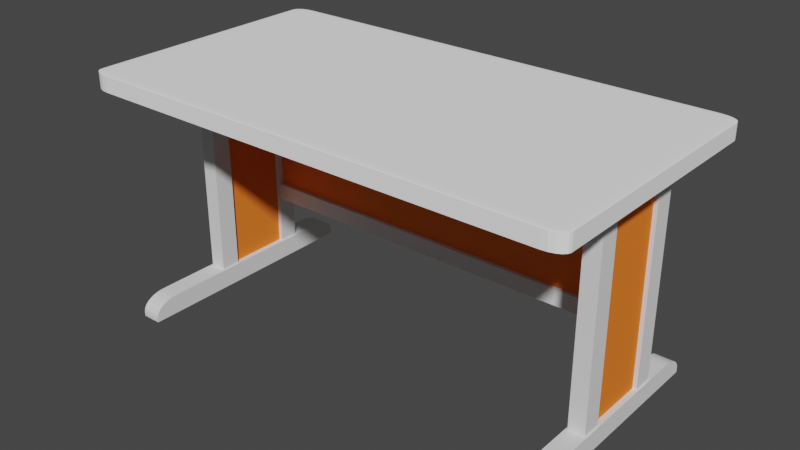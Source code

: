 # Source: Lab_Masas_v2.blend  (saved by Blender 2.93.21; exported with 4.5.12 LTS)
import bpy
from mathutils import Matrix  # noqa: F401  (used for matrix-valued properties, if any)

bpy.ops.wm.read_factory_settings(use_empty=True)
scene = bpy.context.scene
scene.name = 'Scene'

# ---- collections
col_collection = bpy.data.collections.new('Collection'); scene.collection.children.link(col_collection)

# ---- materials (node trees are filled in below, after node groups)
mat_material_004 = bpy.data.materials.new('Material.004')
mat_material_004.use_transparent_shadow = False
mat_material_004.roughness = 0.0
mat_material_004.metallic = 0.5
mat_material_003 = bpy.data.materials.new('Material.003')
mat_material_003.use_transparent_shadow = False
mat_material_003.metallic = 0.5
mat_material_002 = bpy.data.materials.new('Material.002')
mat_material_002.use_transparent_shadow = False
mat_material_002.diffuse_color = (1.0, 0.22, 0.03, 1.0)
mat_material_001 = bpy.data.materials.new('Material.001')
mat_material_001.use_transparent_shadow = False
mat_material_001.diffuse_color = (1.0, 1.0, 1.0, 1.0)
mat_material_005 = bpy.data.materials.new('Material.005')
mat_material_005.use_transparent_shadow = False
mat_material_005.diffuse_color = (1.0, 0.22, 0.03, 1.0)

# ---- material node trees

# ---- world
world_world = bpy.data.worlds.new('World'); scene.world = world_world
world_world.use_nodes = True; world_world.node_tree.nodes.clear()
_N = world_world.node_tree.nodes; _L = world_world.node_tree.links
n0 = _N.new('ShaderNodeOutputWorld'); n0.name = 'World Output'; n0.location = (300, 300)
n1 = _N.new('ShaderNodeBackground'); n1.name = 'Background'; n1.location = (10, 300)
n1.inputs[0].default_value = (0.05088, 0.05088, 0.05088, 1.0)
_L.new(n1.outputs[0], n0.inputs[0])
n0.is_active_output = True
world_world.color = (0.05088, 0.05088, 0.05088)
world_world.use_sun_shadow = False
world_world.sun_shadow_jitter_overblur = 0.0

# ---- meshes
me_cube = bpy.data.meshes.new('Cube')
me_cube.from_pydata([(1.0, 1.0, -1.0), (1.0, -1.0, -1.0), (-1.0, 1.0, -1.0), (-1.0, -1.0, -1.0), (-1.0, 0.8, -1.0), (1.0, 0.8, 1.0), (-1.0, 0.8, 1.0), (1.0, 0.8, -1.0), (-1.0, -0.8, -1.0), (1.0, -0.8, 1.0), (-1.0, -0.8, 1.0), (1.0, -0.8, -1.0), (1.0, 1.0, -0.5799), (1.0, 0.8, 1.0), (1.0, 0.995, -0.2283), (1.0, 0.9802, 0.1056), (1.0, 0.9564, 0.4052), (1.0, 0.9247, 0.6553), (1.0, 0.8868, 0.8435), (1.0, 0.8445, 0.9604), (1.0, -0.8, 1.0), (1.0, -1.0, -0.5799), (1.0, -0.8445, 0.9604), (1.0, -0.8868, 0.8435), (1.0, -0.9247, 0.6553), (1.0, -0.9564, 0.4052), (1.0, -0.9802, 0.1056), (1.0, -0.995, -0.2283), (-1.0, 0.8, 1.0), (-1.0, 1.0, -0.5799), (-1.0, 0.8445, 0.9604), (-1.0, 0.8868, 0.8435), (-1.0, 0.9247, 0.6553), (-1.0, 0.9564, 0.4052), (-1.0, 0.9802, 0.1056), (-1.0, 0.995, -0.2283), (-1.0, -1.0, -0.5799), (-1.0, -0.8, 1.0), (-1.0, -0.995, -0.2283), (-1.0, -0.9802, 0.1056), (-1.0, -0.9564, 0.4052), (-1.0, -0.9247, 0.6553), (-1.0, -0.8868, 0.8435), (-1.0, -0.8445, 0.9604)], [], [(4, 6, 28, 30, 31, 32, 33, 34, 35, 29, 2), (9, 10, 37, 20), (3, 36, 38, 39, 40, 41, 42, 43, 37, 10, 8), (8, 11, 1, 3), (1, 21, 36, 3), (13, 28, 6, 5), (2, 29, 12, 0), (2, 0, 7, 4), (8, 10, 6, 4), (11, 9, 20, 22, 23, 24, 25, 26, 27, 21, 1), (7, 5, 9, 11), (4, 7, 11, 8), (5, 6, 10, 9), (20, 37, 43, 22), (22, 43, 42, 23), (23, 42, 41, 24), (24, 41, 40, 25), (25, 40, 39, 26), (26, 39, 38, 27), (27, 38, 36, 21), (28, 13, 19, 30), (30, 19, 18, 31), (31, 18, 17, 32), (32, 17, 16, 33), (33, 16, 15, 34), (34, 15, 14, 35), (35, 14, 12, 29), (0, 12, 14, 15, 16, 17, 18, 19, 13, 5, 7)])
_uv = me_cube.uv_layers.new(name='UVMap')
_uv.uv.foreach_set('vector', [0.375, 0.2275, 0.625, 0.2275, 0.625, 0.2275, 0.62, 0.2325, 0.6054, 0.2373, 0.5819, 0.2415, 0.5506, 0.2451, 0.5132, 0.2478, 0.4715, 0.2494, 0.4275, 0.25, 0.375, 0.25, 0.625, 0.7458, 0.875, 0.7458, 0.875, 0.7458, 0.625, 0.7458, 0.375, 0.0, 0.4275, 0.0, 0.4715, 0.0001044, 0.5132, 0.0004124, 0.5506, 0.0009085, 0.5819, 0.001568, 0.6054, 0.002357, 0.62, 0.003238, 0.625, 0.004164, 0.625, 0.004164, 0.375, 0.004164, 0.125, 0.7458, 0.375, 0.7458, 0.375, 0.75, 0.125, 0.75, 0.375, 0.75, 0.4275, 0.75, 0.4275, 1.0, 0.375, 1.0, 0.625, 0.5225, 0.875, 0.5225, 0.875, 0.5225, 0.625, 0.5225, 0.375, 0.25, 0.4275, 0.25, 0.4275, 0.5, 0.375, 0.5, 0.125, 0.5, 0.375, 0.5, 0.375, 0.5225, 0.125, 0.5225, 0.375, 0.004164, 0.625, 0.004164, 0.625, 0.2275, 0.375, 0.2275, 0.375, 0.7458, 0.625, 0.7458, 0.625, 0.7458, 0.62, 0.7468, 0.6054, 0.7476, 0.5819, 0.7484, 0.5506, 0.7491, 0.5132, 0.7496, 0.4715, 0.7499, 0.4275, 0.75, 0.375, 0.75, 0.375, 0.5225, 0.625, 0.5225, 0.625, 0.7458, 0.375, 0.7458, 0.125, 0.5225, 0.375, 0.5225, 0.375, 0.7458, 0.125, 0.7458, 0.625, 0.5225, 0.875, 0.5225, 0.875, 0.7458, 0.625, 0.7458, 0.625, 0.7458, 0.875, 0.7458, 0.875, 0.7468, 0.625, 0.7468, 0.625, 0.7468, 0.875, 0.7468, 0.875, 0.7476, 0.625, 0.7476, 0.625, 0.7476, 0.875, 0.7476, 0.875, 0.7484, 0.625, 0.7484, 0.625, 0.75, 0.625, 1.0, 0.5506, 1.0, 0.5506, 0.75, 0.5506, 0.75, 0.5506, 1.0, 0.5132, 1.0, 0.5132, 0.75, 0.5132, 0.75, 0.5132, 1.0, 0.4715, 1.0, 0.4715, 0.75, 0.4715, 0.75, 0.4715, 1.0, 0.4275, 1.0, 0.4275, 0.75, 0.875, 0.5225, 0.625, 0.5225, 0.625, 0.5175, 0.875, 0.5175, 0.875, 0.5175, 0.625, 0.5175, 0.625, 0.5127, 0.875, 0.5127, 0.875, 0.5127, 0.625, 0.5127, 0.625, 0.5085, 0.875, 0.5085, 0.625, 0.25, 0.625, 0.5, 0.5506, 0.5, 0.5506, 0.25, 0.5506, 0.25, 0.5506, 0.5, 0.5132, 0.5, 0.5132, 0.25, 0.5132, 0.25, 0.5132, 0.5, 0.4715, 0.5, 0.4715, 0.25, 0.4715, 0.25, 0.4715, 0.5, 0.4275, 0.5, 0.4275, 0.25, 0.375, 0.5, 0.4275, 0.5, 0.4715, 0.5006, 0.5132, 0.5022, 0.5506, 0.5049, 0.5819, 0.5085, 0.6054, 0.5127, 0.62, 0.5175, 0.625, 0.5225, 0.625, 0.5225, 0.375, 0.5225])
me_cube.materials.append(mat_material_004)
me_cube.use_remesh_preserve_volume = False
me_cube.use_remesh_preserve_attributes = False
me_cube.use_mirror_vertex_groups = False
me_cube.update()
me_cube_001 = bpy.data.meshes.new('Cube.001')
me_cube_001.from_pydata([(-1.0, -1.0, -1.0), (-1.0, -1.0, 1.0), (-1.0, 1.0, -1.0), (-1.0, 1.0, 1.0), (1.0, -1.0, -1.0), (1.0, -1.0, 1.0), (1.0, 1.0, -1.0), (1.0, 1.0, 1.0)], [], [(0, 1, 3, 2), (2, 3, 7, 6), (6, 7, 5, 4), (4, 5, 1, 0), (2, 6, 4, 0), (7, 3, 1, 5)])
_uv = me_cube_001.uv_layers.new(name='UVMap')
_uv.uv.foreach_set('vector', [0.375, 0.0, 0.625, 0.0, 0.625, 0.25, 0.375, 0.25, 0.375, 0.25, 0.625, 0.25, 0.625, 0.5, 0.375, 0.5, 0.375, 0.5, 0.625, 0.5, 0.625, 0.75, 0.375, 0.75, 0.375, 0.75, 0.625, 0.75, 0.625, 1.0, 0.375, 1.0, 0.125, 0.5, 0.375, 0.5, 0.375, 0.75, 0.125, 0.75, 0.625, 0.5, 0.875, 0.5, 0.875, 0.75, 0.625, 0.75])
me_cube_001.materials.append(mat_material_003)
me_cube_001.use_remesh_fix_poles = True
me_cube_001.use_remesh_preserve_attributes = False
me_cube_001.update()
me_cube_002 = bpy.data.meshes.new('Cube.002')
me_cube_002.from_pydata([(-1.0, -1.0, -1.0), (-1.0, -1.0, 1.0), (-1.0, 1.0, -1.0), (-1.0, 1.0, 1.0), (1.0, -1.0, -1.0), (1.0, -1.0, 1.0), (1.0, 1.0, -1.0), (1.0, 1.0, 1.0)], [], [(0, 1, 3, 2), (2, 3, 7, 6), (6, 7, 5, 4), (4, 5, 1, 0), (2, 6, 4, 0), (7, 3, 1, 5)])
_uv = me_cube_002.uv_layers.new(name='UVMap')
_uv.uv.foreach_set('vector', [0.375, 0.0, 0.625, 0.0, 0.625, 0.25, 0.375, 0.25, 0.375, 0.25, 0.625, 0.25, 0.625, 0.5, 0.375, 0.5, 0.375, 0.5, 0.625, 0.5, 0.625, 0.75, 0.375, 0.75, 0.375, 0.75, 0.625, 0.75, 0.625, 1.0, 0.375, 1.0, 0.125, 0.5, 0.375, 0.5, 0.375, 0.75, 0.125, 0.75, 0.625, 0.5, 0.875, 0.5, 0.875, 0.75, 0.625, 0.75])
me_cube_002.materials.append(mat_material_002)
me_cube_002.use_remesh_fix_poles = True
me_cube_002.use_remesh_preserve_attributes = False
me_cube_002.update()
me_cube_005 = bpy.data.meshes.new('Cube.005')
me_cube_005.from_pydata([(-0.9237, -1.0, -1.0), (-1.0, -0.9237, -1.0), (-0.9473, -0.9963, -1.0), (-0.9686, -0.9854, -1.0), (-0.9854, -0.9686, -1.0), (-0.9963, -0.9473, -1.0), (-0.9237, -1.0, 0.9237), (-0.9237, -0.9237, 1.0), (-1.0, -0.9237, 0.9237), (-0.9237, -0.9963, 0.9473), (-0.9237, -0.9854, 0.9686), (-0.9473, -0.9963, 0.9237), (-0.9479, -0.9918, 0.9481), (-0.9471, -0.9816, 0.9675), (-0.9686, -0.9854, 0.9237), (-0.9676, -0.9816, 0.9472), (-0.9641, -0.9743, 0.9641), (-0.9473, -0.9237, 0.9963), (-0.9686, -0.9237, 0.9854), (-0.9237, -0.9473, 0.9963), (-0.9481, -0.9479, 0.9918), (-0.9675, -0.9471, 0.9816), (-0.9237, -0.9686, 0.9854), (-0.9472, -0.9676, 0.9816), (-0.9641, -0.9641, 0.9743), (-0.9963, -0.9473, 0.9237), (-0.9854, -0.9686, 0.9237), (-0.9963, -0.9237, 0.9473), (-0.9918, -0.9481, 0.9479), (-0.9816, -0.9675, 0.9471), (-0.9854, -0.9237, 0.9686), (-0.9816, -0.9472, 0.9676), (-0.9743, -0.9641, 0.9641), (-1.0, 0.9237, -1.0), (-0.9237, 1.0, -1.0), (-0.9963, 0.9473, -1.0), (-0.9854, 0.9686, -1.0), (-0.9686, 0.9854, -1.0), (-0.9473, 0.9963, -1.0), (-0.9237, 0.9237, 1.0), (-0.9237, 1.0, 0.9237), (-1.0, 0.9237, 0.9237), (-0.9237, 0.9473, 0.9963), (-0.9237, 0.9686, 0.9854), (-0.9473, 0.9237, 0.9963), (-0.9479, 0.9481, 0.9918), (-0.9471, 0.9675, 0.9816), (-0.9686, 0.9237, 0.9854), (-0.9676, 0.9472, 0.9816), (-0.9641, 0.9641, 0.9743), (-0.9473, 0.9963, 0.9237), (-0.9686, 0.9854, 0.9237), (-0.9237, 0.9963, 0.9473), (-0.9481, 0.9918, 0.9479), (-0.9675, 0.9816, 0.9471), (-0.9237, 0.9854, 0.9686), (-0.9472, 0.9816, 0.9676), (-0.9641, 0.9743, 0.9641), (-0.9963, 0.9237, 0.9473), (-0.9854, 0.9237, 0.9686), (-0.9963, 0.9473, 0.9237), (-0.9918, 0.9479, 0.9481), (-0.9816, 0.9471, 0.9675), (-0.9854, 0.9686, 0.9237), (-0.9816, 0.9676, 0.9472), (-0.9743, 0.9641, 0.9641), (1.0, -0.9237, -1.0), (0.9237, -1.0, -1.0), (0.9963, -0.9473, -1.0), (0.9854, -0.9686, -1.0), (0.9686, -0.9854, -1.0), (0.9473, -0.9963, -1.0), (0.9237, -0.9237, 1.0), (0.9237, -1.0, 0.9237), (1.0, -0.9237, 0.9237), (0.9237, -0.9473, 0.9963), (0.9237, -0.9686, 0.9854), (0.9473, -0.9237, 0.9963), (0.9479, -0.9481, 0.9918), (0.9471, -0.9675, 0.9816), (0.9686, -0.9237, 0.9854), (0.9676, -0.9472, 0.9816), (0.9641, -0.9641, 0.9743), (0.9473, -0.9963, 0.9237), (0.9686, -0.9854, 0.9237), (0.9237, -0.9963, 0.9473), (0.9481, -0.9918, 0.9479), (0.9675, -0.9816, 0.9471), (0.9237, -0.9854, 0.9686), (0.9472, -0.9816, 0.9676), (0.9641, -0.9743, 0.9641), (0.9963, -0.9237, 0.9473), (0.9854, -0.9237, 0.9686), (0.9963, -0.9473, 0.9237), (0.9918, -0.9479, 0.9481), (0.9816, -0.9471, 0.9675), (0.9854, -0.9686, 0.9237), (0.9816, -0.9676, 0.9472), (0.9743, -0.9641, 0.9641), (0.9237, 1.0, -1.0), (1.0, 0.9237, -1.0), (0.9473, 0.9963, -1.0), (0.9686, 0.9854, -1.0), (0.9854, 0.9686, -1.0), (0.9963, 0.9473, -1.0), (0.9237, 0.9237, 1.0), (1.0, 0.9237, 0.9237), (0.9237, 1.0, 0.9237), (0.9473, 0.9237, 0.9963), (0.9686, 0.9237, 0.9854), (0.9237, 0.9473, 0.9963), (0.9481, 0.9479, 0.9918), (0.9675, 0.9471, 0.9816), (0.9237, 0.9686, 0.9854), (0.9472, 0.9676, 0.9816), (0.9641, 0.9641, 0.9743), (0.9963, 0.9473, 0.9237), (0.9854, 0.9686, 0.9237), (0.9963, 0.9237, 0.9473), (0.9918, 0.9481, 0.9479), (0.9816, 0.9675, 0.9471), (0.9854, 0.9237, 0.9686), (0.9816, 0.9472, 0.9676), (0.9743, 0.9641, 0.9641), (0.9237, 0.9963, 0.9473), (0.9237, 0.9854, 0.9686), (0.9473, 0.9963, 0.9237), (0.9479, 0.9918, 0.9481), (0.9471, 0.9816, 0.9675), (0.9686, 0.9854, 0.9237), (0.9676, 0.9816, 0.9472), (0.9641, 0.9743, 0.9641)], [], [(67, 73, 6, 0), (100, 106, 74, 66), (105, 39, 7, 72), (1, 8, 41, 33), (34, 40, 107, 99), (6, 9, 12, 11), (9, 10, 13, 12), (10, 22, 23, 13), (11, 12, 15, 14), (12, 13, 16, 15), (13, 23, 24, 16), (7, 17, 20, 19), (17, 18, 21, 20), (18, 30, 31, 21), (19, 20, 23, 22), (20, 21, 24, 23), (21, 31, 32, 24), (8, 25, 28, 27), (25, 26, 29, 28), (26, 14, 15, 29), (27, 28, 31, 30), (28, 29, 32, 31), (29, 15, 16, 32), (16, 24, 32), (39, 42, 45, 44), (42, 43, 46, 45), (43, 55, 56, 46), (44, 45, 48, 47), (45, 46, 49, 48), (46, 56, 57, 49), (40, 50, 53, 52), (50, 51, 54, 53), (51, 63, 64, 54), (52, 53, 56, 55), (53, 54, 57, 56), (54, 64, 65, 57), (41, 58, 61, 60), (58, 59, 62, 61), (59, 47, 48, 62), (60, 61, 64, 63), (61, 62, 65, 64), (62, 48, 49, 65), (49, 57, 65), (72, 75, 78, 77), (75, 76, 79, 78), (76, 88, 89, 79), (77, 78, 81, 80), (78, 79, 82, 81), (79, 89, 90, 82), (73, 83, 86, 85), (83, 84, 87, 86), (84, 96, 97, 87), (85, 86, 89, 88), (86, 87, 90, 89), (87, 97, 98, 90), (74, 91, 94, 93), (91, 92, 95, 94), (92, 80, 81, 95), (93, 94, 97, 96), (94, 95, 98, 97), (95, 81, 82, 98), (82, 90, 98), (105, 108, 111, 110), (108, 109, 112, 111), (109, 121, 122, 112), (110, 111, 114, 113), (111, 112, 115, 114), (112, 122, 123, 115), (106, 116, 119, 118), (116, 117, 120, 119), (117, 129, 130, 120), (118, 119, 122, 121), (119, 120, 123, 122), (120, 130, 131, 123), (107, 124, 127, 126), (124, 125, 128, 127), (125, 113, 114, 128), (126, 127, 130, 129), (127, 128, 131, 130), (128, 114, 115, 131), (115, 123, 131), (0, 6, 11, 2), (2, 11, 14, 3), (3, 14, 26, 4), (4, 26, 25, 5), (5, 25, 8, 1), (7, 39, 44, 17), (17, 44, 47, 18), (18, 47, 59, 30), (30, 59, 58, 27), (27, 58, 41, 8), (40, 34, 38, 50), (50, 38, 37, 51), (51, 37, 36, 63), (63, 36, 35, 60), (60, 35, 33, 41), (39, 105, 110, 42), (42, 110, 113, 43), (43, 113, 125, 55), (55, 125, 124, 52), (52, 124, 107, 40), (106, 100, 104, 116), (116, 104, 103, 117), (117, 103, 102, 129), (129, 102, 101, 126), (126, 101, 99, 107), (105, 72, 77, 108), (108, 77, 80, 109), (109, 80, 92, 121), (121, 92, 91, 118), (118, 91, 74, 106), (73, 67, 71, 83), (83, 71, 70, 84), (84, 70, 69, 96), (96, 69, 68, 93), (93, 68, 66, 74), (72, 7, 19, 75), (75, 19, 22, 76), (76, 22, 10, 88), (88, 10, 9, 85), (85, 9, 6, 73), (33, 35, 36, 37, 38, 34, 99, 101, 102, 103, 104, 100, 66, 68, 69, 70, 71, 67, 0, 2, 3, 4, 5, 1)])
_uv = me_cube_005.uv_layers.new(name='UVMap')
_uv.uv.foreach_set('vector', [0.375, 0.7595, 0.6155, 0.7595, 0.6155, 0.9905, 0.375, 0.9905, 0.375, 0.5095, 0.6155, 0.5095, 0.6155, 0.7405, 0.375, 0.7405, 0.6345, 0.5095, 0.8655, 0.5095, 0.8655, 0.7405, 0.6345, 0.7405, 0.375, 0.009534, 0.6155, 0.009534, 0.6155, 0.2405, 0.375, 0.2405, 0.375, 0.2595, 0.6155, 0.2595, 0.6155, 0.4905, 0.375, 0.4905, 0.6155, 0.9905, 0.6184, 0.9905, 0.6185, 0.9935, 0.6155, 0.9934, 0.6184, 0.9905, 0.6211, 0.9905, 0.6209, 0.9934, 0.6185, 0.9935, 0.8655, 0.7482, 0.8655, 0.75, 0.8684, 0.75, 0.8684, 0.7477, 0.6155, 0.9934, 0.6185, 0.9935, 0.6184, 0.9959, 0.6155, 0.9961, 0.6185, 0.9935, 0.6209, 0.9934, 0.6205, 0.9955, 0.6184, 0.9959, 0.8684, 0.7477, 0.8684, 0.75, 0.8705, 0.75, 0.8705, 0.7468, 0.8655, 0.7405, 0.8684, 0.7405, 0.8685, 0.7435, 0.8655, 0.7434, 0.8684, 0.7405, 0.8711, 0.7405, 0.8709, 0.7434, 0.8685, 0.7435, 0.8711, 0.7405, 0.875, 0.7405, 0.875, 0.7434, 0.8709, 0.7434, 0.8655, 0.7434, 0.8685, 0.7435, 0.8684, 0.7459, 0.8655, 0.7461, 0.8685, 0.7435, 0.8709, 0.7434, 0.8705, 0.7455, 0.8684, 0.7459, 0.8709, 0.7434, 0.875, 0.7434, 0.875, 0.7455, 0.8705, 0.7455, 0.6155, 0.009534, 0.6155, 0.006587, 0.6185, 0.006492, 0.6184, 0.009534, 0.6155, 0.006587, 0.6155, 0.003931, 0.6184, 0.00406, 0.6185, 0.006492, 0.6155, 0.003931, 0.6155, 0.0, 0.6184, 0.0, 0.6184, 0.00406, 0.6184, 0.009534, 0.6185, 0.006492, 0.6209, 0.0066, 0.6211, 0.009534, 0.6185, 0.006492, 0.6184, 0.00406, 0.6205, 0.004489, 0.6209, 0.0066, 0.6184, 0.00406, 0.6184, 0.0, 0.6205, 0.0, 0.6205, 0.004489, 0.8705, 0.7468, 0.8705, 0.75, 0.875, 0.7455, 0.8655, 0.5095, 0.8655, 0.5066, 0.8685, 0.5065, 0.8684, 0.5095, 0.8655, 0.5066, 0.8655, 0.5039, 0.8684, 0.5041, 0.8685, 0.5065, 0.8655, 0.5039, 0.8655, 0.5, 0.8684, 0.5, 0.8684, 0.5041, 0.8684, 0.5095, 0.8685, 0.5065, 0.8709, 0.5066, 0.8711, 0.5095, 0.8685, 0.5065, 0.8684, 0.5041, 0.8705, 0.5045, 0.8709, 0.5066, 0.8684, 0.5041, 0.8684, 0.5, 0.8705, 0.5, 0.8705, 0.5045, 0.6155, 0.2595, 0.6155, 0.2566, 0.6185, 0.2565, 0.6184, 0.2595, 0.6155, 0.2566, 0.6155, 0.2539, 0.6184, 0.2541, 0.6185, 0.2565, 0.6155, 0.2539, 0.6155, 0.25, 0.6184, 0.25, 0.6184, 0.2541, 0.6184, 0.2595, 0.6185, 0.2565, 0.6209, 0.2566, 0.6211, 0.2595, 0.6185, 0.2565, 0.6184, 0.2541, 0.6205, 0.2545, 0.6209, 0.2566, 0.6184, 0.2541, 0.6184, 0.25, 0.6205, 0.25, 0.6205, 0.2545, 0.6155, 0.2405, 0.6184, 0.2405, 0.6185, 0.2435, 0.6155, 0.2434, 0.6184, 0.2405, 0.6211, 0.2405, 0.6209, 0.2434, 0.6185, 0.2435, 0.8732, 0.5095, 0.875, 0.5095, 0.875, 0.5066, 0.8727, 0.5066, 0.6155, 0.2434, 0.6185, 0.2435, 0.6184, 0.2459, 0.6155, 0.2461, 0.6185, 0.2435, 0.6209, 0.2434, 0.6205, 0.2455, 0.6184, 0.2459, 0.8727, 0.5066, 0.875, 0.5066, 0.875, 0.5045, 0.8718, 0.5045, 0.8705, 0.5045, 0.8705, 0.5, 0.875, 0.5045, 0.6345, 0.7405, 0.6345, 0.7434, 0.6315, 0.7435, 0.6316, 0.7405, 0.6345, 0.7434, 0.6345, 0.7461, 0.6316, 0.7459, 0.6315, 0.7435, 0.6345, 0.7461, 0.6345, 0.75, 0.6316, 0.75, 0.6316, 0.7459, 0.6316, 0.7405, 0.6315, 0.7435, 0.6291, 0.7434, 0.6289, 0.7405, 0.6315, 0.7435, 0.6316, 0.7459, 0.6295, 0.7455, 0.6291, 0.7434, 0.6316, 0.7459, 0.6316, 0.75, 0.6295, 0.75, 0.6295, 0.7455, 0.6155, 0.7595, 0.6155, 0.7566, 0.6185, 0.7565, 0.6184, 0.7595, 0.6155, 0.7566, 0.6155, 0.7539, 0.6184, 0.7541, 0.6185, 0.7565, 0.6155, 0.7539, 0.6155, 0.75, 0.6184, 0.75, 0.6184, 0.7541, 0.6184, 0.7595, 0.6185, 0.7565, 0.6209, 0.7566, 0.6211, 0.7595, 0.6185, 0.7565, 0.6184, 0.7541, 0.6205, 0.7545, 0.6209, 0.7566, 0.6184, 0.7541, 0.6184, 0.75, 0.6205, 0.75, 0.6205, 0.7545, 0.6155, 0.7405, 0.6184, 0.7405, 0.6185, 0.7435, 0.6155, 0.7434, 0.6184, 0.7405, 0.6211, 0.7405, 0.6209, 0.7434, 0.6185, 0.7435, 0.6211, 0.7405, 0.625, 0.7405, 0.625, 0.7434, 0.6209, 0.7434, 0.6155, 0.7434, 0.6185, 0.7435, 0.6184, 0.7459, 0.6155, 0.7461, 0.6185, 0.7435, 0.6209, 0.7434, 0.6205, 0.7455, 0.6184, 0.7459, 0.6209, 0.7434, 0.625, 0.7434, 0.625, 0.7455, 0.6205, 0.7455, 0.6295, 0.7455, 0.6295, 0.75, 0.625, 0.7455, 0.6345, 0.5095, 0.6316, 0.5095, 0.6315, 0.5065, 0.6345, 0.5066, 0.6316, 0.5095, 0.6289, 0.5095, 0.6291, 0.5066, 0.6315, 0.5065, 0.6289, 0.5095, 0.625, 0.5095, 0.625, 0.5066, 0.6291, 0.5066, 0.6345, 0.5066, 0.6315, 0.5065, 0.6316, 0.5041, 0.6345, 0.5039, 0.6315, 0.5065, 0.6291, 0.5066, 0.6295, 0.5045, 0.6316, 0.5041, 0.6291, 0.5066, 0.625, 0.5066, 0.625, 0.5045, 0.6295, 0.5045, 0.6155, 0.5095, 0.6155, 0.5066, 0.6185, 0.5065, 0.6184, 0.5095, 0.6155, 0.5066, 0.6155, 0.5039, 0.6184, 0.5041, 0.6185, 0.5065, 0.6155, 0.5039, 0.6155, 0.5, 0.6184, 0.5, 0.6184, 0.5041, 0.6184, 0.5095, 0.6185, 0.5065, 0.6209, 0.5066, 0.6211, 0.5095, 0.6185, 0.5065, 0.6184, 0.5041, 0.6205, 0.5045, 0.6209, 0.5066, 0.6184, 0.5041, 0.6184, 0.5, 0.6205, 0.5, 0.6205, 0.5045, 0.6155, 0.4905, 0.6184, 0.4905, 0.6185, 0.4935, 0.6155, 0.4934, 0.6184, 0.4905, 0.6211, 0.4905, 0.6209, 0.4934, 0.6185, 0.4935, 0.6345, 0.5018, 0.6345, 0.5, 0.6316, 0.5, 0.6316, 0.5023, 0.6155, 0.4934, 0.6185, 0.4935, 0.6184, 0.4959, 0.6155, 0.4961, 0.6185, 0.4935, 0.6209, 0.4934, 0.6205, 0.4955, 0.6184, 0.4959, 0.6316, 0.5023, 0.6316, 0.5, 0.6295, 0.5, 0.6295, 0.5032, 0.6295, 0.5045, 0.625, 0.5045, 0.6295, 0.5, 0.375, 0.9905, 0.6155, 0.9905, 0.6155, 0.9934, 0.375, 0.9934, 0.375, 0.9934, 0.6155, 0.9934, 0.6155, 0.9961, 0.375, 0.9961, 0.375, 0.0, 0.6155, 0.0, 0.6155, 0.003931, 0.375, 0.00393, 0.375, 0.00393, 0.6155, 0.003931, 0.6155, 0.006587, 0.375, 0.006588, 0.375, 0.006588, 0.6155, 0.006587, 0.6155, 0.009534, 0.375, 0.009534, 0.8655, 0.7405, 0.8655, 0.5095, 0.8684, 0.5095, 0.8684, 0.7405, 0.8684, 0.7405, 0.8684, 0.5095, 0.8711, 0.5095, 0.8711, 0.7405, 0.8711, 0.7405, 0.8711, 0.5095, 0.875, 0.5095, 0.875, 0.7405, 0.6211, 0.009534, 0.6211, 0.2405, 0.6184, 0.2405, 0.6184, 0.009534, 0.6184, 0.009534, 0.6184, 0.2405, 0.6155, 0.2405, 0.6155, 0.009534, 0.6155, 0.2595, 0.375, 0.2595, 0.375, 0.2566, 0.6155, 0.2566, 0.6155, 0.2566, 0.375, 0.2566, 0.375, 0.2539, 0.6155, 0.2539, 0.6155, 0.2539, 0.375, 0.2539, 0.375, 0.2461, 0.6155, 0.2461, 0.6155, 0.2461, 0.375, 0.2461, 0.375, 0.2434, 0.6155, 0.2434, 0.6155, 0.2434, 0.375, 0.2434, 0.375, 0.2405, 0.6155, 0.2405, 0.8655, 0.5095, 0.6345, 0.5095, 0.6345, 0.5066, 0.8655, 0.5066, 0.8655, 0.5066, 0.6345, 0.5066, 0.6345, 0.5039, 0.8655, 0.5039, 0.8655, 0.5039, 0.6345, 0.5039, 0.6345, 0.5, 0.8655, 0.5, 0.6211, 0.2595, 0.6211, 0.4905, 0.6184, 0.4905, 0.6184, 0.2595, 0.6184, 0.2595, 0.6184, 0.4905, 0.6155, 0.4905, 0.6155, 0.2595, 0.6155, 0.5095, 0.375, 0.5095, 0.375, 0.5066, 0.6155, 0.5066, 0.6155, 0.5066, 0.375, 0.5066, 0.375, 0.5039, 0.6155, 0.5039, 0.6155, 0.5039, 0.375, 0.5039, 0.375, 0.4961, 0.6155, 0.4961, 0.6155, 0.4961, 0.375, 0.4961, 0.375, 0.4934, 0.6155, 0.4934, 0.6155, 0.4934, 0.375, 0.4934, 0.375, 0.4905, 0.6155, 0.4905, 0.6345, 0.5095, 0.6345, 0.7405, 0.6316, 0.7405, 0.6316, 0.5095, 0.6316, 0.5095, 0.6316, 0.7405, 0.6289, 0.7405, 0.6289, 0.5095, 0.6289, 0.5095, 0.6289, 0.7405, 0.6211, 0.7405, 0.6211, 0.5095, 0.6211, 0.5095, 0.6211, 0.7405, 0.6184, 0.7405, 0.6184, 0.5095, 0.6184, 0.5095, 0.6184, 0.7405, 0.6155, 0.7405, 0.6155, 0.5095, 0.6155, 0.7595, 0.375, 0.7595, 0.375, 0.7566, 0.6155, 0.7566, 0.6155, 0.7566, 0.375, 0.7566, 0.375, 0.7539, 0.6155, 0.7539, 0.6155, 0.7539, 0.375, 0.7539, 0.375, 0.7461, 0.6155, 0.7461, 0.6155, 0.7461, 0.375, 0.7461, 0.375, 0.7434, 0.6155, 0.7434, 0.6155, 0.7434, 0.375, 0.7434, 0.375, 0.7405, 0.6155, 0.7405, 0.6345, 0.7405, 0.8655, 0.7405, 0.8655, 0.7434, 0.6345, 0.7434, 0.6345, 0.7434, 0.8655, 0.7434, 0.8655, 0.7461, 0.6345, 0.7461, 0.6345, 0.7461, 0.8655, 0.7461, 0.8655, 0.75, 0.6345, 0.75, 0.6211, 0.7595, 0.6211, 0.9905, 0.6184, 0.9905, 0.6184, 0.7595, 0.6184, 0.7595, 0.6184, 0.9905, 0.6155, 0.9905, 0.6155, 0.7595, 0.125, 0.5095, 0.1255, 0.5066, 0.1268, 0.5039, 0.1289, 0.5018, 0.1316, 0.5005, 0.1345, 0.5, 0.3655, 0.5, 0.3684, 0.5005, 0.3711, 0.5018, 0.3732, 0.5039, 0.3745, 0.5066, 0.375, 0.5095, 0.375, 0.7405, 0.3745, 0.7434, 0.3732, 0.7461, 0.3711, 0.7482, 0.3684, 0.7495, 0.3655, 0.75, 0.1345, 0.75, 0.1316, 0.7495, 0.1289, 0.7482, 0.1268, 0.7461, 0.1255, 0.7434, 0.125, 0.7405])
me_cube_005.materials.append(mat_material_001)
me_cube_005.use_remesh_fix_poles = True
me_cube_005.use_remesh_preserve_attributes = False
me_cube_005.update()
me_cube_003 = bpy.data.meshes.new('Cube.003')
me_cube_003.from_pydata([(-1.0, -1.0, -1.0), (-1.0, -1.0, 1.0), (-1.0, 1.0, -1.0), (-1.0, 1.0, 1.0), (1.0, -1.0, -1.0), (1.0, -1.0, 1.0), (1.0, 1.0, -1.0), (1.0, 1.0, 1.0)], [], [(0, 1, 3, 2), (2, 3, 7, 6), (6, 7, 5, 4), (4, 5, 1, 0), (2, 6, 4, 0), (7, 3, 1, 5)])
_uv = me_cube_003.uv_layers.new(name='UVMap')
_uv.uv.foreach_set('vector', [0.375, 0.0, 0.625, 0.0, 0.625, 0.25, 0.375, 0.25, 0.375, 0.25, 0.625, 0.25, 0.625, 0.5, 0.375, 0.5, 0.375, 0.5, 0.625, 0.5, 0.625, 0.75, 0.375, 0.75, 0.375, 0.75, 0.625, 0.75, 0.625, 1.0, 0.375, 1.0, 0.125, 0.5, 0.375, 0.5, 0.375, 0.75, 0.125, 0.75, 0.625, 0.5, 0.875, 0.5, 0.875, 0.75, 0.625, 0.75])
me_cube_003.materials.append(mat_material_005)
me_cube_003.use_remesh_fix_poles = True
me_cube_003.use_remesh_preserve_attributes = False
me_cube_003.update()

# ---- objects
ob_cube = bpy.data.objects.new('Cube', me_cube)
ob_cube_001 = bpy.data.objects.new('Cube.001', me_cube_001)
ob_cube_002 = bpy.data.objects.new('Cube.002', me_cube_001)
ob_cube_003 = bpy.data.objects.new('Cube.003', me_cube_002)
ob_cube_004 = bpy.data.objects.new('Cube.004', me_cube)
ob_cube_005 = bpy.data.objects.new('Cube.005', me_cube_001)
ob_cube_006 = bpy.data.objects.new('Cube.006', me_cube_001)
ob_cube_007 = bpy.data.objects.new('Cube.007', me_cube_002)
ob_cube_009 = bpy.data.objects.new('Cube.009', me_cube_001)
ob_cube_010 = bpy.data.objects.new('Cube.010', me_cube_001)
ob_cube_011 = bpy.data.objects.new('Cube.011', me_cube_005)
ob_cube_012 = bpy.data.objects.new('Cube.012', me_cube_003)

# ---- transforms, parenting, visibility, modifiers, constraints
ob_cube.location = (0.0, 0.0, 0.0)
ob_cube.scale = (0.06, 0.75, 0.06)
ob_cube.lock_rotations_4d = False
ob_cube.empty_display_type = 'ARROWS'
ob_cube.lineart.crease_threshold = 0.0
ob_cube_001.location = (0.0, -0.15, 0.71)
ob_cube_001.scale = (0.05, 0.06, 0.65)
ob_cube_002.location = (0.0, 0.36, 0.71)
ob_cube_002.scale = (0.05, 0.06, 0.65)
ob_cube_003.location = (0.0, 0.105, 0.71)
ob_cube_003.scale = (0.025, 0.195, 0.65)
ob_cube_004.location = (2.6, 0.0, 0.0)
ob_cube_004.scale = (0.06, 0.75, 0.06)
ob_cube_004.lock_rotations_4d = False
ob_cube_004.empty_display_type = 'ARROWS'
ob_cube_004.lineart.crease_threshold = 0.0
ob_cube_005.location = (2.6, -0.15, 0.71)
ob_cube_005.scale = (0.05, 0.06, 0.65)
ob_cube_006.location = (2.6, 0.36, 0.71)
ob_cube_006.scale = (0.05, 0.06, 0.65)
ob_cube_007.location = (2.6, 0.105, 0.71)
ob_cube_007.scale = (0.025, 0.195, 0.65)
ob_cube_009.location = (1.3, 0.36, 1.31)
ob_cube_009.scale = (1.25, 0.05, 0.05)
ob_cube_010.location = (1.3, 0.36, 0.4098)
ob_cube_010.scale = (1.25, 0.05, 0.05)
ob_cube_011.location = (1.3, 0.0, 1.41)
ob_cube_011.scale = (1.5, 0.8, 0.05)
ob_cube_012.location = (1.3, 0.36, 0.86)
ob_cube_012.scale = (1.25, 0.025, 0.4)

# ---- collection membership
col_collection.objects.link(ob_cube)
col_collection.objects.link(ob_cube_001)
col_collection.objects.link(ob_cube_002)
col_collection.objects.link(ob_cube_003)
col_collection.objects.link(ob_cube_004)
col_collection.objects.link(ob_cube_005)
col_collection.objects.link(ob_cube_006)
col_collection.objects.link(ob_cube_007)
col_collection.objects.link(ob_cube_009)
col_collection.objects.link(ob_cube_010)
col_collection.objects.link(ob_cube_011)
col_collection.objects.link(ob_cube_012)

# ---- scene / render settings (as saved in the file)
scene.frame_start = 1; scene.frame_end = 250; scene.frame_set(1)
scene.render.engine = 'BLENDER_EEVEE_NEXT'
scene.cycles.use_denoising = False
scene.cycles.samples = 128
scene.cycles.sampling_pattern = 'TABULATED_SOBOL'
scene.cycles.use_adaptive_sampling = False
scene.cycles.use_light_tree = False
scene.view_settings.view_transform = 'Filmic'
bpy.context.view_layer.update()

# ---- added for rendering (the .blend has no active camera and no usable light): camera, sun
cam_auto = bpy.data.cameras.new('AutoCamera')
cam_auto.lens = 50.0
cam_auto.sensor_width = 36.0
cam_auto.clip_end = 1000.0
ob_auto_camera = bpy.data.objects.new('AutoCamera', cam_auto)
scene.collection.objects.link(ob_auto_camera)
ob_auto_camera.location = (4.74564, -4.13477, 3.45629)
ob_auto_camera.rotation_euler = (1.09748, -7.21219e-08, 0.694738)
scene.camera = ob_auto_camera
light_auto_sun = bpy.data.lights.new('AutoSun', 'SUN')
light_auto_sun.energy = 3.0
light_auto_sun.angle = 0.0523599
ob_auto_sun = bpy.data.objects.new('AutoSun', light_auto_sun)
scene.collection.objects.link(ob_auto_sun)
ob_auto_sun.rotation_euler = (0.872665, 0.174533, 0.523599)
bpy.context.view_layer.update()

